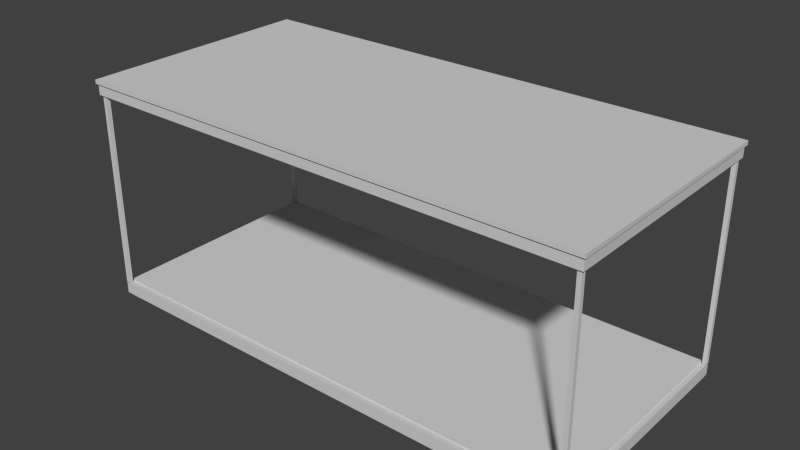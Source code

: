 # Source: ba_casco.blend  (saved by Blender 2.73.0; exported with 4.5.12 LTS)
import bpy
from mathutils import Matrix  # noqa: F401  (used for matrix-valued properties, if any)

bpy.ops.wm.read_factory_settings(use_empty=True)
scene = bpy.context.scene
scene.name = 'Scene'

# ---- collections
col_collection_1 = bpy.data.collections.new('Collection 1'); scene.collection.children.link(col_collection_1)

# ---- materials (node trees are filled in below, after node groups)
mat_material_013 = bpy.data.materials.new('Material.013')
mat_material_013.alpha_threshold = 0.0
mat_material_013.use_transparent_shadow = False
mat_material_013.diffuse_color = (0.65, 0.65, 0.65, 1.0)
mat_material_013.roughness = 0.5
mat_material_013.specular_intensity = 0.0

# ---- material node trees

# ---- world
world_world = bpy.data.worlds.new('World'); scene.world = world_world
world_world.color = (0.05088, 0.05088, 0.05088)
world_world.use_sun_shadow = False
world_world.sun_shadow_jitter_overblur = 0.0
world_world.cycles.sampling_method = 'MANUAL'
world_world.cycles.sample_map_resolution = 256

# ---- meshes
me_wallsystem_casco_barley_000 = bpy.data.meshes.new('wallsystem_casco_barley.000')
me_wallsystem_casco_barley_000.from_pydata([(3.805, 3.3, 1.805), (3.805, 3.26, 1.805), (3.805, 3.26, -1.805), (3.805, 3.3, -1.805), (3.805, 3.26, 1.805), (-3.805, 3.26, 1.805), (-3.805, 3.26, -1.805), (3.805, 3.26, -1.805), (-3.805, 3.26, 1.805), (-3.805, 3.3, 1.805), (-3.805, 3.3, -1.805), (-3.805, 3.26, -1.805), (-3.805, 3.3, 1.805), (3.805, 3.3, 1.805), (3.805, 3.3, -1.805), (-3.805, 3.3, -1.805), (3.805, 3.3, 1.805), (-3.805, 3.3, 1.805), (-3.805, 3.26, 1.805), (3.805, 3.26, 1.805), (3.805, 3.3, -1.805), (-3.805, 3.26, -1.805), (-3.805, 3.3, -1.805), (3.805, 3.26, -1.805), (3.75, 3.236, -1.734), (3.75, 3.242, -1.69), (3.75, 3.238, -1.69), (3.75, 3.242, -1.75), (3.75, 3.235, -1.738), (3.75, 3.088, -1.734), (3.75, 3.086, -1.69), (3.75, 3.082, -1.69), (3.75, 3.082, -1.75), (3.75, 3.091, -1.741), (3.75, 3.089, -1.738), (3.75, 3.233, -1.741), (3.75, 3.23, -1.743), (3.75, 3.227, -1.743), (3.75, 3.162, -1.75), (3.75, 3.097, -1.743), (3.75, 3.094, -1.743), (-3.75, 3.088, -1.734), (-3.75, 3.082, -1.69), (-3.75, 3.086, -1.69), (-3.75, 3.082, -1.75), (-3.75, 3.089, -1.738), (-3.75, 3.236, -1.734), (-3.75, 3.238, -1.69), (-3.75, 3.242, -1.69), (-3.75, 3.242, -1.75), (-3.75, 3.233, -1.741), (-3.75, 3.235, -1.738), (-3.75, 3.091, -1.741), (-3.75, 3.094, -1.743), (-3.75, 3.164, -1.743), (-3.75, 3.097, -1.743), (-3.75, 3.23, -1.743), (-3.75, 3.227, -1.743), (-1.665e-11, 3.097, -1.743), (-3.75, 3.097, -1.743), (-3.75, 3.094, -1.743), (-3.75, 3.091, -1.741), (3.75, 3.091, -1.741), (3.75, 3.094, -1.743), (3.75, 3.097, -1.743), (-1.665e-11, 3.088, -1.734), (-3.75, 3.089, -1.738), (-3.75, 3.088, -1.734), (3.75, 3.089, -1.738), (3.75, 3.088, -1.734), (-1.665e-11, 3.088, -1.734), (-3.75, 3.088, -1.734), (-3.75, 3.086, -1.69), (-1.665e-11, 3.086, -1.69), (3.75, 3.088, -1.734), (3.75, 3.086, -1.69), (-1.665e-11, 3.086, -1.69), (-3.75, 3.086, -1.69), (-3.75, 3.082, -1.69), (-1.665e-11, 3.082, -1.69), (3.75, 3.086, -1.69), (3.75, 3.082, -1.69), (-1.665e-11, 3.082, -1.69), (-3.75, 3.082, -1.69), (-3.75, 3.082, -1.75), (-1.665e-11, 3.082, -1.75), (3.75, 3.082, -1.69), (3.75, 3.082, -1.75), (-1.665e-11, 3.082, -1.75), (-3.75, 3.082, -1.75), (-3.75, 3.242, -1.75), (-1.661e-11, 3.242, -1.75), (3.75, 3.162, -1.75), (3.75, 3.082, -1.75), (3.75, 3.242, -1.75), (-1.661e-11, 3.242, -1.75), (-3.75, 3.242, -1.75), (-3.75, 3.242, -1.69), (-1.661e-11, 3.242, -1.69), (3.75, 3.242, -1.75), (3.75, 3.242, -1.69), (-1.661e-11, 3.242, -1.69), (-3.75, 3.242, -1.69), (-3.75, 3.238, -1.69), (-1.661e-11, 3.238, -1.69), (3.75, 3.242, -1.69), (3.75, 3.238, -1.69), (-1.661e-11, 3.238, -1.69), (-3.75, 3.238, -1.69), (-3.75, 3.236, -1.734), (-1.662e-11, 3.236, -1.734), (3.75, 3.238, -1.69), (3.75, 3.236, -1.734), (-1.662e-11, 3.236, -1.734), (-3.75, 3.236, -1.734), (-3.75, 3.235, -1.738), (3.75, 3.235, -1.738), (-3.75, 3.233, -1.741), (3.75, 3.236, -1.734), (3.75, 3.233, -1.741), (-1.662e-11, 3.227, -1.743), (-3.75, 3.23, -1.743), (-3.75, 3.227, -1.743), (3.75, 3.23, -1.743), (3.75, 3.227, -1.743), (3.75, 3.162, -1.75), (3.75, 3.209, -1.743), (3.75, 3.162, -1.743), (3.75, 3.162, -1.75), (3.75, 3.227, -1.743), (3.75, 3.209, -1.743), (3.75, 3.162, -1.75), (3.75, 3.115, -1.743), (3.75, 3.097, -1.743), (3.75, 3.162, -1.75), (3.75, 3.162, -1.743), (3.75, 3.115, -1.743), (-3.75, 3.082, -1.75), (-3.75, 3.097, -1.743), (-3.75, 3.115, -1.743), (-3.75, 3.082, -1.75), (-3.75, 3.115, -1.743), (-3.75, 3.164, -1.743), (-3.75, 3.242, -1.75), (-3.75, 3.164, -1.743), (-3.75, 3.209, -1.743), (-3.75, 3.242, -1.75), (-3.75, 3.209, -1.743), (-3.75, 3.227, -1.743), (-1.665e-11, 3.097, -1.743), (-1.661e-11, 3.209, -1.743), (-3.75, 3.164, -1.743), (-1.665e-11, 3.097, -1.743), (-3.75, 3.115, -1.743), (-3.75, 3.097, -1.743), (-1.665e-11, 3.097, -1.743), (-3.75, 3.164, -1.743), (-3.75, 3.115, -1.743), (-1.661e-11, 3.209, -1.743), (-3.75, 3.209, -1.743), (-3.75, 3.164, -1.743), (-1.665e-11, 3.097, -1.743), (3.75, 3.162, -1.743), (-1.661e-11, 3.209, -1.743), (-1.665e-11, 3.097, -1.743), (3.75, 3.097, -1.743), (3.75, 3.115, -1.743), (-1.665e-11, 3.097, -1.743), (3.75, 3.115, -1.743), (3.75, 3.162, -1.743), (-1.661e-11, 3.209, -1.743), (3.75, 3.162, -1.743), (3.75, 3.209, -1.743), (-1.665e-11, 3.115, -1.743), (-1.662e-11, 3.227, -1.743), (-3.75, 3.164, -1.743), (-1.665e-11, 3.115, -1.743), (-3.75, 3.164, -1.743), (-3.75, 3.115, -1.743), (-1.662e-11, 3.227, -1.743), (-3.75, 3.209, -1.743), (-3.75, 3.164, -1.743), (-1.662e-11, 3.227, -1.743), (-3.75, 3.227, -1.743), (-3.75, 3.209, -1.743), (-1.665e-11, 3.115, -1.743), (3.75, 3.162, -1.743), (-1.662e-11, 3.227, -1.743), (-1.665e-11, 3.115, -1.743), (3.75, 3.115, -1.743), (3.75, 3.162, -1.743), (-1.662e-11, 3.227, -1.743), (3.75, 3.162, -1.743), (3.75, 3.209, -1.743), (-1.662e-11, 3.227, -1.743), (3.75, 3.209, -1.743), (3.75, 3.227, -1.743), (-1.665e-11, 3.115, -1.743), (-3.75, 3.164, -1.743), (-1.661e-11, 3.209, -1.743), (-1.665e-11, 3.115, -1.743), (-3.75, 3.115, -1.743), (-3.75, 3.164, -1.743), (-1.661e-11, 3.209, -1.743), (-3.75, 3.164, -1.743), (-3.75, 3.209, -1.743), (-1.665e-11, 3.115, -1.743), (-1.661e-11, 3.209, -1.743), (3.75, 3.162, -1.743), (-1.665e-11, 3.115, -1.743), (3.75, 3.162, -1.743), (3.75, 3.115, -1.743), (-1.661e-11, 3.209, -1.743), (3.75, 3.209, -1.743), (3.75, 3.162, -1.743), (3.75, 3.236, 1.734), (3.75, 3.242, 1.69), (3.75, 3.238, 1.69), (3.75, 3.242, 1.75), (3.75, 3.235, 1.738), (3.75, 3.088, 1.734), (3.75, 3.086, 1.69), (3.75, 3.082, 1.69), (3.75, 3.082, 1.75), (3.75, 3.091, 1.741), (3.75, 3.089, 1.738), (3.75, 3.233, 1.741), (3.75, 3.23, 1.743), (3.75, 3.227, 1.743), (3.75, 3.162, 1.75), (3.75, 3.097, 1.743), (3.75, 3.094, 1.743), (-3.75, 3.088, 1.734), (-3.75, 3.082, 1.69), (-3.75, 3.086, 1.69), (-3.75, 3.082, 1.75), (-3.75, 3.089, 1.738), (-3.75, 3.236, 1.734), (-3.75, 3.238, 1.69), (-3.75, 3.242, 1.69), (-3.75, 3.242, 1.75), (-3.75, 3.233, 1.741), (-3.75, 3.235, 1.738), (-3.75, 3.091, 1.741), (-3.75, 3.094, 1.743), (-3.75, 3.164, 1.743), (-3.75, 3.097, 1.743), (-3.75, 3.23, 1.743), (-3.75, 3.227, 1.743), (-1.665e-11, 3.097, 1.743), (-3.75, 3.097, 1.743), (-3.75, 3.094, 1.743), (-3.75, 3.091, 1.741), (3.75, 3.091, 1.741), (3.75, 3.094, 1.743), (3.75, 3.097, 1.743), (-1.665e-11, 3.088, 1.734), (-3.75, 3.089, 1.738), (-3.75, 3.088, 1.734), (3.75, 3.089, 1.738), (3.75, 3.088, 1.734), (-1.665e-11, 3.088, 1.734), (-3.75, 3.088, 1.734), (-3.75, 3.086, 1.69), (-1.665e-11, 3.086, 1.69), (3.75, 3.088, 1.734), (3.75, 3.086, 1.69), (-1.665e-11, 3.086, 1.69), (-3.75, 3.086, 1.69), (-3.75, 3.082, 1.69), (-1.665e-11, 3.082, 1.69), (3.75, 3.086, 1.69), (3.75, 3.082, 1.69), (-1.665e-11, 3.082, 1.69), (-3.75, 3.082, 1.69), (-3.75, 3.082, 1.75), (-1.665e-11, 3.082, 1.75), (3.75, 3.082, 1.69), (3.75, 3.082, 1.75), (-1.665e-11, 3.082, 1.75), (-3.75, 3.082, 1.75), (-3.75, 3.242, 1.75), (-1.661e-11, 3.242, 1.75), (3.75, 3.162, 1.75), (3.75, 3.082, 1.75), (3.75, 3.242, 1.75), (-1.661e-11, 3.242, 1.75), (-3.75, 3.242, 1.75), (-3.75, 3.242, 1.69), (-1.661e-11, 3.242, 1.69), (3.75, 3.242, 1.75), (3.75, 3.242, 1.69), (-1.661e-11, 3.242, 1.69), (-3.75, 3.242, 1.69), (-3.75, 3.238, 1.69), (-1.661e-11, 3.238, 1.69), (3.75, 3.242, 1.69), (3.75, 3.238, 1.69), (-1.661e-11, 3.238, 1.69), (-3.75, 3.238, 1.69), (-3.75, 3.236, 1.734), (-1.662e-11, 3.236, 1.734), (3.75, 3.238, 1.69), (3.75, 3.236, 1.734), (-1.662e-11, 3.236, 1.734), (-3.75, 3.236, 1.734), (-3.75, 3.235, 1.738), (3.75, 3.235, 1.738), (-3.75, 3.233, 1.741), (3.75, 3.233, 1.741), (3.75, 3.236, 1.734), (-1.662e-11, 3.227, 1.743), (-3.75, 3.23, 1.743), (-3.75, 3.227, 1.743), (3.75, 3.23, 1.743), (3.75, 3.227, 1.743), (3.75, 3.162, 1.75), (3.75, 3.209, 1.743), (3.75, 3.162, 1.743), (3.75, 3.162, 1.75), (3.75, 3.227, 1.743), (3.75, 3.209, 1.743), (3.75, 3.162, 1.75), (3.75, 3.115, 1.743), (3.75, 3.097, 1.743), (3.75, 3.162, 1.75), (3.75, 3.162, 1.743), (3.75, 3.115, 1.743), (-3.75, 3.082, 1.75), (-3.75, 3.097, 1.743), (-3.75, 3.115, 1.743), (-3.75, 3.082, 1.75), (-3.75, 3.115, 1.743), (-3.75, 3.164, 1.743), (-3.75, 3.242, 1.75), (-3.75, 3.164, 1.743), (-3.75, 3.209, 1.743), (-3.75, 3.242, 1.75), (-3.75, 3.209, 1.743), (-3.75, 3.227, 1.743), (-1.665e-11, 3.097, 1.743), (-1.661e-11, 3.209, 1.743), (-3.75, 3.164, 1.743), (-1.665e-11, 3.097, 1.743), (-3.75, 3.115, 1.743), (-3.75, 3.097, 1.743), (-1.665e-11, 3.097, 1.743), (-3.75, 3.164, 1.743), (-3.75, 3.115, 1.743), (-1.661e-11, 3.209, 1.743), (-3.75, 3.209, 1.743), (-3.75, 3.164, 1.743), (-1.665e-11, 3.097, 1.743), (3.75, 3.162, 1.743), (-1.661e-11, 3.209, 1.743), (-1.665e-11, 3.097, 1.743), (3.75, 3.097, 1.743), (3.75, 3.115, 1.743), (-1.665e-11, 3.097, 1.743), (3.75, 3.115, 1.743), (3.75, 3.162, 1.743), (-1.661e-11, 3.209, 1.743), (3.75, 3.162, 1.743), (3.75, 3.209, 1.743), (-1.665e-11, 3.115, 1.743), (-1.662e-11, 3.227, 1.743), (-3.75, 3.164, 1.743), (-1.665e-11, 3.115, 1.743), (-3.75, 3.164, 1.743), (-3.75, 3.115, 1.743), (-1.662e-11, 3.227, 1.743), (-3.75, 3.209, 1.743), (-3.75, 3.164, 1.743), (-1.662e-11, 3.227, 1.743), (-3.75, 3.227, 1.743), (-3.75, 3.209, 1.743), (-1.665e-11, 3.115, 1.743), (3.75, 3.162, 1.743), (-1.662e-11, 3.227, 1.743), (-1.665e-11, 3.115, 1.743), (3.75, 3.115, 1.743), (3.75, 3.162, 1.743), (-1.662e-11, 3.227, 1.743), (3.75, 3.162, 1.743), (3.75, 3.209, 1.743), (-1.662e-11, 3.227, 1.743), (3.75, 3.209, 1.743), (3.75, 3.227, 1.743), (-1.665e-11, 3.115, 1.743), (-3.75, 3.164, 1.743), (-1.661e-11, 3.209, 1.743), (-1.665e-11, 3.115, 1.743), (-3.75, 3.115, 1.743), (-3.75, 3.164, 1.743), (-1.661e-11, 3.209, 1.743), (-3.75, 3.164, 1.743), (-3.75, 3.209, 1.743), (-1.665e-11, 3.115, 1.743), (-1.661e-11, 3.209, 1.743), (3.75, 3.162, 1.743), (-1.665e-11, 3.115, 1.743), (3.75, 3.162, 1.743), (3.75, 3.115, 1.743), (-1.661e-11, 3.209, 1.743), (3.75, 3.209, 1.743), (3.75, 3.162, 1.743), (-3.743, 3.115, 1.75), (-3.743, 3.209, 1.75), (-3.743, 3.209, -1.75), (-3.743, 3.115, -1.75), (-3.743, 3.209, 1.75), (-3.743, 3.097, 1.75), (-3.743, 3.097, -1.75), (-3.743, 3.209, -1.75), (-3.734, 3.088, 1.75), (-3.734, 3.088, -1.75), (-3.69, 3.086, 1.75), (-3.69, 3.086, -1.75), (-3.69, 3.086, 1.75), (-3.69, 3.082, 1.75), (-3.69, 3.082, -1.75), (-3.69, 3.086, -1.75), (-3.69, 3.082, 1.75), (-3.75, 3.082, 1.75), (-3.75, 3.082, -1.75), (-3.69, 3.082, -1.75), (-3.75, 3.082, 1.75), (-3.75, 3.242, 1.75), (-3.75, 3.242, -1.75), (-3.75, 3.082, -1.75), (-3.75, 3.242, 1.75), (-3.69, 3.242, 1.75), (-3.69, 3.242, -1.75), (-3.75, 3.242, -1.75), (-3.69, 3.242, 1.75), (-3.69, 3.238, 1.75), (-3.69, 3.238, -1.75), (-3.69, 3.242, -1.75), (-3.69, 3.238, 1.75), (-3.734, 3.236, 1.75), (-3.734, 3.236, -1.75), (-3.69, 3.238, -1.75), (-3.743, 3.227, 1.75), (-3.743, 3.227, -1.75), (-3.743, 3.115, 1.75), (-3.743, 3.115, -1.75), (-3.69, 3.086, 1.75), (-3.734, 3.088, 1.75), (-3.69, 3.082, 1.75), (-3.75, 3.082, 1.75), (-3.69, 3.242, 1.75), (-3.734, 3.236, 1.75), (-3.69, 3.238, 1.75), (-3.75, 3.242, 1.75), (-3.743, 3.162, 1.75), (-3.743, 3.097, 1.75), (-3.743, 3.115, 1.75), (-3.743, 3.209, 1.75), (-3.743, 3.227, 1.75), (-3.69, 3.086, -1.75), (-3.69, 3.082, -1.75), (-3.734, 3.088, -1.75), (-3.75, 3.082, -1.75), (-3.69, 3.242, -1.75), (-3.69, 3.238, -1.75), (-3.734, 3.236, -1.75), (-3.75, 3.242, -1.75), (-3.743, 3.162, -1.75), (-3.743, 3.097, -1.75), (-3.743, 3.115, -1.75), (-3.743, 3.209, -1.75), (-3.743, 3.227, -1.75), (3.743, 3.115, 1.75), (3.743, 3.227, 1.75), (3.743, 3.227, -1.75), (3.743, 3.115, -1.75), (3.734, 3.236, 1.75), (3.734, 3.236, -1.75), (3.69, 3.238, 1.75), (3.69, 3.238, -1.75), (3.69, 3.238, 1.75), (3.69, 3.242, 1.75), (3.69, 3.242, -1.75), (3.69, 3.238, -1.75), (3.69, 3.242, 1.75), (3.75, 3.242, 1.75), (3.75, 3.242, -1.75), (3.69, 3.242, -1.75), (3.75, 3.242, 1.75), (3.75, 3.082, 1.75), (3.75, 3.082, -1.75), (3.75, 3.242, -1.75), (3.75, 3.082, 1.75), (3.69, 3.082, 1.75), (3.69, 3.082, -1.75), (3.75, 3.082, -1.75), (3.69, 3.082, 1.75), (3.69, 3.086, 1.75), (3.69, 3.086, -1.75), (3.69, 3.082, -1.75), (3.69, 3.086, 1.75), (3.734, 3.088, 1.75), (3.734, 3.088, -1.75), (3.69, 3.086, -1.75), (3.743, 3.097, 1.75), (3.743, 3.097, -1.75), (3.743, 3.209, 1.75), (3.743, 3.209, -1.75), (3.743, 3.209, 1.75), (3.743, 3.115, 1.75), (3.743, 3.115, -1.75), (3.743, 3.209, -1.75), (3.734, 3.088, 1.75), (3.75, 3.082, 1.75), (3.743, 3.097, 1.75), (3.75, 3.242, 1.75), (3.743, 3.162, 1.75), (3.734, 3.236, 1.75), (3.743, 3.227, 1.75), (3.69, 3.086, 1.75), (3.69, 3.082, 1.75), (3.743, 3.209, 1.75), (3.743, 3.115, 1.75), (3.69, 3.242, 1.75), (3.69, 3.238, 1.75), (3.734, 3.088, -1.75), (3.743, 3.097, -1.75), (3.75, 3.082, -1.75), (3.743, 3.162, -1.75), (3.75, 3.242, -1.75), (3.734, 3.236, -1.75), (3.743, 3.227, -1.75), (3.69, 3.086, -1.75), (3.69, 3.082, -1.75), (3.743, 3.115, -1.75), (3.743, 3.209, -1.75), (3.69, 3.242, -1.75), (3.69, 3.238, -1.75), (3.75, 3.242, 1.78), (3.78, 3.242, 1.78), (3.78, 3.242, -1.78), (3.75, 3.242, -1.78), (3.78, 3.242, 1.78), (3.78, 3.082, 1.78), (3.78, 3.082, -1.78), (3.78, 3.242, -1.78), (3.78, 3.082, 1.78), (3.75, 3.082, 1.78), (3.75, 3.082, -1.78), (3.78, 3.082, -1.78), (3.75, 3.082, 1.78), (3.75, 3.242, 1.78), (3.75, 3.242, -1.78), (3.75, 3.082, -1.78), (3.78, 3.082, 1.78), (3.75, 3.242, 1.78), (3.75, 3.082, 1.78), (3.78, 3.242, 1.78), (3.78, 3.082, -1.78), (3.75, 3.082, -1.78), (3.75, 3.242, -1.78), (3.78, 3.242, -1.78), (-3.78, 3.242, 1.78), (-3.75, 3.242, 1.78), (-3.75, 3.242, -1.78), (-3.78, 3.242, -1.78), (-3.75, 3.242, 1.78), (-3.75, 3.082, 1.78), (-3.75, 3.082, -1.78), (-3.75, 3.242, -1.78), (-3.75, 3.082, 1.78), (-3.78, 3.082, 1.78), (-3.78, 3.082, -1.78), (-3.75, 3.082, -1.78), (-3.78, 3.082, 1.78), (-3.78, 3.242, 1.78), (-3.78, 3.242, -1.78), (-3.78, 3.082, -1.78), (-3.75, 3.082, 1.78), (-3.78, 3.242, 1.78), (-3.78, 3.082, 1.78), (-3.75, 3.242, 1.78), (-3.75, 3.082, -1.78), (-3.78, 3.082, -1.78), (-3.78, 3.242, -1.78), (-3.75, 3.242, -1.78), (-3.75, 3.242, -1.75), (-3.75, 3.082, -1.75), (3.75, 3.082, -1.75), (3.75, 3.242, -1.75), (-3.75, 3.082, -1.75), (-3.75, 3.082, -1.78), (3.75, 3.082, -1.78), (3.75, 3.082, -1.75), (-3.75, 3.082, -1.78), (-3.75, 3.242, -1.78), (3.75, 3.242, -1.78), (3.75, 3.082, -1.78), (-3.75, 3.242, -1.78), (-3.75, 3.242, -1.75), (3.75, 3.242, -1.75), (3.75, 3.242, -1.78), (-3.75, 3.242, -1.75), (-3.75, 3.242, -1.78), (-3.75, 3.082, -1.78), (-3.75, 3.082, -1.75), (3.75, 3.242, -1.75), (3.75, 3.082, -1.78), (3.75, 3.242, -1.78), (3.75, 3.082, -1.75), (3.805, 3.26, 1.805), (3.805, 3.26, -1.805), (-3.805, 3.26, -1.805), (-3.805, 3.26, 1.805), (3.805, 3.26, -1.805), (3.805, 3.242, -1.805), (-3.805, 3.242, -1.805), (-3.805, 3.26, -1.805), (3.805, 3.242, -1.805), (3.805, 3.242, 1.805), (-3.805, 3.242, 1.805), (-3.805, 3.242, -1.805), (3.805, 3.242, 1.805), (3.805, 3.26, 1.805), (-3.805, 3.26, 1.805), (-3.805, 3.242, 1.805), (3.805, 3.242, 1.805), (3.805, 3.242, -1.805), (3.805, 3.26, -1.805), (3.805, 3.26, 1.805), (-3.805, 3.242, 1.805), (-3.805, 3.26, -1.805), (-3.805, 3.242, -1.805), (-3.805, 3.26, 1.805), (-3.75, 3.242, 1.78), (-3.75, 3.082, 1.78), (3.75, 3.082, 1.78), (3.75, 3.242, 1.78), (-3.75, 3.082, 1.78), (-3.75, 3.082, 1.75), (3.75, 3.082, 1.75), (3.75, 3.082, 1.78), (-3.75, 3.082, 1.75), (-3.75, 3.242, 1.75), (3.75, 3.242, 1.75), (3.75, 3.082, 1.75), (-3.75, 3.242, 1.75), (-3.75, 3.242, 1.78), (3.75, 3.242, 1.78), (3.75, 3.242, 1.75), (-3.75, 3.242, 1.78), (-3.75, 3.242, 1.75), (-3.75, 3.082, 1.75), (-3.75, 3.082, 1.78), (3.75, 3.242, 1.78), (3.75, 3.082, 1.75), (3.75, 3.242, 1.75), (3.75, 3.082, 1.78)], [], [(0, 1, 2, 3), (4, 5, 6, 7), (8, 9, 10, 11), (12, 13, 14, 15), (16, 17, 18), (18, 19, 16), (20, 21, 22), (21, 20, 23), (24, 25, 26), (27, 24, 28), (24, 27, 25), (29, 30, 31), (32, 33, 34), (32, 34, 29), (32, 29, 31), (27, 35, 36), (37, 38, 27), (36, 37, 27), (27, 28, 35), (32, 38, 39), (40, 32, 39), (33, 32, 40), (41, 42, 43), (44, 41, 45), (41, 44, 42), (46, 47, 48), (49, 50, 51), (49, 51, 46), (49, 46, 48), (44, 52, 53), (44, 54, 49), (53, 55, 44), (44, 45, 52), (56, 49, 57), (50, 49, 56), (58, 59, 60), (60, 61, 62, 63), (64, 58, 63), (60, 63, 58), (65, 66, 67), (68, 66, 65), (68, 62, 61, 66), (65, 69, 68), (70, 71, 72, 73), (74, 70, 73, 75), (76, 77, 78, 79), (80, 76, 79, 81), (82, 83, 84, 85), (86, 82, 85, 87), (88, 89, 90, 91), (92, 93, 88), (88, 91, 92), (91, 94, 92), (95, 96, 97, 98), (99, 95, 98, 100), (101, 102, 103, 104), (105, 101, 104, 106), (107, 108, 109, 110), (111, 107, 110, 112), (113, 114, 115), (116, 115, 117), (118, 113, 116), (115, 116, 113), (116, 117, 119), (120, 121, 122), (123, 121, 120), (121, 123, 119), (120, 124, 123), (117, 121, 119), (125, 126, 127), (128, 129, 130), (131, 132, 133), (134, 135, 136), (137, 138, 139), (140, 141, 142), (143, 144, 145), (146, 147, 148), (149, 150, 151), (152, 153, 154), (155, 156, 157), (158, 159, 160), (161, 162, 163), (164, 165, 166), (167, 168, 169), (170, 171, 172), (173, 174, 175), (176, 177, 178), (179, 180, 181), (182, 183, 184), (185, 186, 187), (188, 189, 190), (191, 192, 193), (194, 195, 196), (197, 198, 199), (200, 201, 202), (203, 204, 205), (206, 207, 208), (209, 210, 211), (212, 213, 214), (215, 216, 217), (218, 215, 219), (215, 218, 216), (220, 221, 222), (223, 224, 225), (223, 225, 220), (223, 220, 222), (218, 226, 227), (228, 229, 218), (227, 228, 218), (218, 219, 226), (223, 229, 230), (231, 223, 230), (224, 223, 231), (232, 233, 234), (235, 232, 236), (232, 235, 233), (237, 238, 239), (240, 241, 242), (240, 242, 237), (240, 237, 239), (235, 243, 244), (235, 245, 240), (244, 246, 235), (235, 236, 243), (247, 240, 248), (241, 240, 247), (249, 250, 251), (251, 252, 253, 254), (255, 249, 254), (251, 254, 249), (256, 257, 258), (259, 257, 256), (253, 257, 259), (260, 259, 256), (252, 257, 253), (261, 262, 263, 264), (265, 261, 264, 266), (267, 268, 269, 270), (271, 267, 270, 272), (273, 274, 275, 276), (277, 273, 276, 278), (279, 280, 281, 282), (283, 284, 279), (279, 282, 283), (282, 285, 283), (286, 287, 288, 289), (290, 286, 289, 291), (292, 293, 294, 295), (296, 292, 295, 297), (298, 299, 300, 301), (302, 298, 301, 303), (304, 305, 306), (307, 306, 308, 309), (310, 304, 307), (306, 307, 304), (311, 312, 313), (314, 312, 311), (309, 308, 312, 314), (315, 314, 311), (316, 317, 318), (319, 320, 321), (322, 323, 324), (325, 326, 327), (328, 329, 330), (331, 332, 333), (334, 335, 336), (337, 338, 339), (340, 341, 342), (343, 344, 345), (346, 347, 348), (349, 350, 351), (352, 353, 354), (355, 356, 357), (358, 359, 360), (361, 362, 363), (364, 365, 366), (367, 368, 369), (370, 371, 372), (373, 374, 375), (376, 377, 378), (379, 380, 381), (382, 383, 384), (385, 386, 387), (388, 389, 390), (391, 392, 393), (394, 395, 396), (397, 398, 399), (400, 401, 402), (403, 404, 405), (406, 407, 408, 409), (410, 411, 412, 413), (411, 414, 415, 412), (414, 416, 417, 415), (418, 419, 420, 421), (422, 423, 424, 425), (426, 427, 428, 429), (430, 431, 432, 433), (434, 435, 436, 437), (438, 439, 440, 441), (439, 442, 443, 440), (442, 444, 445, 443), (446, 447, 448), (449, 448, 447), (450, 451, 452), (453, 451, 450), (454, 449, 455), (454, 453, 449), (447, 455, 449), (456, 457, 454), (458, 453, 454), (451, 453, 458), (459, 460, 461), (462, 461, 460), (463, 464, 465), (466, 463, 465), (467, 468, 462), (467, 462, 466), (461, 462, 468), (469, 467, 470), (471, 467, 466), (465, 471, 466), (472, 473, 474, 475), (473, 476, 477, 474), (476, 478, 479, 477), (480, 481, 482, 483), (484, 485, 486, 487), (488, 489, 490, 491), (492, 493, 494, 495), (496, 497, 498, 499), (500, 501, 502, 503), (501, 504, 505, 502), (504, 506, 507, 505), (508, 509, 510, 511), (512, 513, 514), (513, 515, 516), (513, 516, 514), (517, 518, 515), (516, 515, 518), (519, 520, 512), (513, 512, 520), (516, 521, 522), (523, 524, 517), (515, 523, 517), (525, 526, 527), (527, 528, 529), (527, 526, 528), (530, 529, 531), (528, 531, 529), (532, 525, 533), (527, 533, 525), (528, 534, 535), (536, 530, 537), (529, 530, 536), (538, 539, 540, 541), (542, 543, 544, 545), (546, 547, 548, 549), (550, 551, 552, 553), (554, 555, 556), (555, 554, 557), (558, 559, 560), (560, 561, 558), (562, 563, 564, 565), (566, 567, 568, 569), (570, 571, 572, 573), (574, 575, 576, 577), (578, 579, 580), (579, 578, 581), (582, 583, 584), (584, 585, 582), (586, 587, 588, 589), (590, 591, 592, 593), (594, 595, 596, 597), (598, 599, 600, 601), (602, 603, 604), (604, 605, 602), (606, 607, 608), (607, 606, 609), (610, 611, 612, 613), (614, 615, 616, 617), (618, 619, 620, 621), (622, 623, 624, 625), (626, 627, 628), (628, 629, 626), (630, 631, 632), (631, 630, 633), (634, 635, 636, 637), (638, 639, 640, 641), (642, 643, 644, 645), (646, 647, 648, 649), (650, 651, 652), (652, 653, 650), (654, 655, 656), (655, 654, 657)])
_uv = me_wallsystem_casco_barley_000.uv_layers.new(name='UVMap')
_uv.uv.foreach_set('vector', [0.0, 0.0, 0.003911, 0.0, 0.003911, 0.9892, 0.0, 0.9892, 0.003911, 0.0, 0.5, 0.0, 0.5, 0.9892, 0.003911, 0.9892, 0.5, 0.0, 0.5039, 0.0, 0.5039, 0.9892, 0.5, 0.9892, 0.5039, 0.0, 1.0, 0.0, 1.0, 0.9892, 0.5039, 0.9892, 0.4974, 1.0, 0.0, 1.0, 0.0, 0.9892, 0.0, 0.9892, 0.4974, 0.9892, 0.4974, 1.0, 1.0, 0.9892, 0.5026, 1.0, 0.5026, 0.9892, 0.5026, 1.0, 1.0, 0.9892, 1.0, 1.0, 0.01891, 0.01263, 0.01964, 0.007894, 0.01915, 0.007894, 0.01964, 0.01429, 0.01891, 0.01263, 0.01882, 0.01297, 0.01891, 0.01263, 0.01964, 0.01429, 0.01964, 0.007894, 0.000924, 0.01263, 0.0006805, 0.007894, 0.0001944, 0.007894, 0.0001944, 0.01429, 0.001268, 0.01329, 0.001016, 0.01297, 0.0001944, 0.01429, 0.001016, 0.01297, 0.000924, 0.01263, 0.0001944, 0.01429, 0.000924, 0.01263, 0.0001944, 0.007894, 0.01964, 0.01429, 0.01856, 0.01329, 0.01819, 0.0135, 0.01779, 0.01356, 0.009916, 0.01429, 0.01964, 0.01429, 0.01819, 0.0135, 0.01779, 0.01356, 0.01964, 0.01429, 0.01964, 0.01429, 0.01882, 0.01297, 0.01856, 0.01329, 0.0001944, 0.01429, 0.009916, 0.01429, 0.002041, 0.01356, 0.00164, 0.0135, 0.0001944, 0.01429, 0.002041, 0.01356, 0.001268, 0.01329, 0.0001944, 0.01429, 0.00164, 0.0135, 0.01909, 0.004711, 0.01983, 0.0, 0.01934, 0.0, 0.01983, 0.006365, 0.01909, 0.004711, 0.01899, 0.005058, 0.01909, 0.004711, 0.01983, 0.006365, 0.01983, 0.0, 0.0007441, 0.004711, 0.0004958, 0.0, 0.0, 0.0, 0.0, 0.006365, 0.001095, 0.005373, 0.0008385, 0.005058, 0.0, 0.006365, 0.0008385, 0.005058, 0.0007441, 0.004711, 0.0, 0.006365, 0.0007441, 0.004711, 0.0, 0.0, 0.01983, 0.006365, 0.01874, 0.005373, 0.01836, 0.005578, 0.01983, 0.006365, 0.009659, 0.005643, 0.0, 0.006365, 0.01836, 0.005578, 0.01795, 0.005643, 0.01983, 0.006365, 0.01983, 0.006365, 0.01899, 0.005058, 0.01874, 0.005373, 0.001474, 0.005578, 0.0, 0.006365, 0.001883, 0.005643, 0.001095, 0.005373, 0.0, 0.006365, 0.001474, 0.005578, 0.5099, 0.6994, 0.9985, 0.6994, 0.9985, 0.6999, 0.9985, 0.6999, 0.9985, 0.7003, 0.0213, 0.7003, 0.0213, 0.6999, 0.0213, 0.6994, 0.5099, 0.6994, 0.0213, 0.6999, 0.9985, 0.6999, 0.0213, 0.6999, 0.5099, 0.6994, 0.5099, 0.7012, 0.9985, 0.7008, 0.9985, 0.7012, 0.0213, 0.7008, 0.9985, 0.7008, 0.5099, 0.7012, 0.0213, 0.7008, 0.0213, 0.7003, 0.9985, 0.7003, 0.9985, 0.7008, 0.5099, 0.7012, 0.0213, 0.7012, 0.0213, 0.7008, 0.006034, 0.5044, 0.006034, 0.01582, 0.01184, 0.01582, 0.01184, 0.5044, 0.006034, 0.9931, 0.006034, 0.5044, 0.01184, 0.5044, 0.01184, 0.9931, 0.01207, 0.5044, 0.01207, 0.01582, 0.01259, 0.01582, 0.01259, 0.5044, 0.01207, 0.9931, 0.01207, 0.5044, 0.01259, 0.5044, 0.01259, 0.9931, 0.5099, 0.724, 0.9985, 0.724, 0.9985, 0.7318, 0.5099, 0.7318, 0.0213, 0.724, 0.5099, 0.724, 0.5099, 0.7318, 0.0213, 0.7318, 0.5099, 0.3931, 0.9985, 0.3931, 0.9985, 0.414, 0.5099, 0.414, 0.0213, 0.4036, 0.0213, 0.3931, 0.5099, 0.3931, 0.5099, 0.3931, 0.5099, 0.414, 0.0213, 0.4036, 0.5099, 0.414, 0.0213, 0.414, 0.0213, 0.4036, 0.01315, 0.5044, 0.01315, 0.01582, 0.01983, 0.01582, 0.01983, 0.5044, 0.01315, 0.9931, 0.01315, 0.5044, 0.01983, 0.5044, 0.01983, 0.9931, 0.01261, 0.5044, 0.01261, 0.01582, 0.01313, 0.01582, 0.01313, 0.5044, 0.01261, 0.9931, 0.01261, 0.5044, 0.01313, 0.5044, 0.01313, 0.9931, 0.0, 0.5044, 0.0, 0.01582, 0.005802, 0.01582, 0.005802, 0.5044, 0.0, 0.9931, 0.0, 0.5044, 0.005802, 0.5044, 0.005802, 0.9931, 0.5099, 0.6748, 0.9985, 0.6748, 0.9985, 0.6753, 0.0213, 0.6753, 0.9985, 0.6753, 0.9985, 0.6757, 0.0213, 0.6748, 0.5099, 0.6748, 0.0213, 0.6753, 0.9985, 0.6753, 0.0213, 0.6753, 0.5099, 0.6748, 0.0213, 0.6753, 0.9985, 0.6757, 0.0213, 0.6757, 0.5099, 0.6767, 0.9985, 0.6762, 0.9985, 0.6767, 0.0213, 0.6762, 0.9985, 0.6762, 0.5099, 0.6767, 0.9985, 0.6762, 0.0213, 0.6762, 0.0213, 0.6757, 0.5099, 0.6767, 0.0213, 0.6767, 0.0213, 0.6762, 0.9985, 0.6757, 0.9985, 0.6762, 0.0213, 0.6757, 0.009916, 0.01429, 0.01561, 0.01356, 0.009874, 0.01356, 0.009916, 0.01429, 0.01779, 0.01356, 0.01561, 0.01356, 0.009916, 0.01429, 0.004225, 0.01356, 0.002041, 0.01356, 0.009916, 0.01429, 0.009874, 0.01356, 0.004225, 0.01356, 0.01983, 0.006365, 0.01795, 0.005643, 0.01572, 0.005643, 0.01983, 0.006365, 0.01572, 0.005643, 0.009659, 0.005643, 0.0, 0.006365, 0.009659, 0.005643, 0.004111, 0.005643, 0.0, 0.006365, 0.004111, 0.005643, 0.001883, 0.005643, 0.5099, 0.01457, 0.5099, 0.0, 0.9985, 0.005841, 0.5099, 0.01457, 0.9985, 0.01222, 0.9985, 0.01457, 0.5099, 0.01457, 0.9985, 0.005841, 0.9985, 0.01222, 0.5099, 0.0, 0.9985, 0.0, 0.9985, 0.005841, 0.5099, 0.01457, 0.0213, 0.006157, 0.5099, 0.0, 0.5099, 0.01457, 0.0213, 0.01457, 0.0213, 0.01222, 0.5099, 0.01457, 0.0213, 0.01222, 0.0213, 0.006157, 0.5099, 0.0, 0.0213, 0.006157, 0.0213, 0.0, 0.5099, 0.2111, 0.5099, 0.1966, 0.9985, 0.2047, 0.5099, 0.2111, 0.9985, 0.2047, 0.9985, 0.2111, 0.5099, 0.1966, 0.9985, 0.1989, 0.9985, 0.2047, 0.5099, 0.1966, 0.9985, 0.1966, 0.9985, 0.1989, 0.5099, 0.2111, 0.0213, 0.2051, 0.5099, 0.1966, 0.5099, 0.2111, 0.0213, 0.2111, 0.0213, 0.2051, 0.5099, 0.1966, 0.0213, 0.2051, 0.0213, 0.1989, 0.5099, 0.1966, 0.0213, 0.1989, 0.0213, 0.1966, 0.5099, 0.8296, 0.9985, 0.836, 0.5099, 0.8418, 0.5099, 0.8296, 0.9985, 0.8296, 0.9985, 0.836, 0.5099, 0.8418, 0.9985, 0.836, 0.9985, 0.8418, 0.5099, 0.8296, 0.5099, 0.8418, 0.0213, 0.8357, 0.5099, 0.8296, 0.0213, 0.8357, 0.0213, 0.8296, 0.5099, 0.8418, 0.0213, 0.8418, 0.0213, 0.8357, 0.01891, 0.01263, 0.01964, 0.007894, 0.01915, 0.007894, 0.01964, 0.01429, 0.01891, 0.01263, 0.01882, 0.01297, 0.01891, 0.01263, 0.01964, 0.01429, 0.01964, 0.007894, 0.000924, 0.01263, 0.0006805, 0.007894, 0.0001944, 0.007894, 0.0001944, 0.01429, 0.001268, 0.01329, 0.001016, 0.01297, 0.0001944, 0.01429, 0.001016, 0.01297, 0.000924, 0.01263, 0.0001944, 0.01429, 0.000924, 0.01263, 0.0001944, 0.007894, 0.01964, 0.01429, 0.01856, 0.01329, 0.01819, 0.0135, 0.01779, 0.01356, 0.009916, 0.01429, 0.01964, 0.01429, 0.01819, 0.0135, 0.01779, 0.01356, 0.01964, 0.01429, 0.01964, 0.01429, 0.01882, 0.01297, 0.01856, 0.01329, 0.0001944, 0.01429, 0.009916, 0.01429, 0.002041, 0.01356, 0.00164, 0.0135, 0.0001944, 0.01429, 0.002041, 0.01356, 0.001268, 0.01329, 0.0001944, 0.01429, 0.00164, 0.0135, 0.01909, 0.004711, 0.01983, 0.0, 0.01934, 0.0, 0.01983, 0.006365, 0.01909, 0.004711, 0.01899, 0.005058, 0.01909, 0.004711, 0.01983, 0.006365, 0.01983, 0.0, 0.0007441, 0.004711, 0.0004958, 0.0, 0.0, 0.0, 0.0, 0.006365, 0.001095, 0.005373, 0.0008385, 0.005058, 0.0, 0.006365, 0.0008385, 0.005058, 0.0007441, 0.004711, 0.0, 0.006365, 0.0007441, 0.004711, 0.0, 0.0, 0.01983, 0.006365, 0.01874, 0.005373, 0.01836, 0.005578, 0.01983, 0.006365, 0.009659, 0.005643, 0.0, 0.006365, 0.01836, 0.005578, 0.01795, 0.005643, 0.01983, 0.006365, 0.01983, 0.006365, 0.01899, 0.005058, 0.01874, 0.005373, 0.001474, 0.005578, 0.0, 0.006365, 0.001883, 0.005643, 0.001095, 0.005373, 0.0, 0.006365, 0.001474, 0.005578, 0.5099, 0.6994, 0.9985, 0.6994, 0.9985, 0.6999, 0.9985, 0.6999, 0.9985, 0.7003, 0.0213, 0.7003, 0.0213, 0.6999, 0.0213, 0.6994, 0.5099, 0.6994, 0.0213, 0.6999, 0.9985, 0.6999, 0.0213, 0.6999, 0.5099, 0.6994, 0.5099, 0.7012, 0.9985, 0.7008, 0.9985, 0.7012, 0.0213, 0.7008, 0.9985, 0.7008, 0.5099, 0.7012, 0.0213, 0.7003, 0.9985, 0.7008, 0.0213, 0.7008, 0.0213, 0.7012, 0.0213, 0.7008, 0.5099, 0.7012, 0.9985, 0.7003, 0.9985, 0.7008, 0.0213, 0.7003, 0.006034, 0.5044, 0.006034, 0.01582, 0.01184, 0.01582, 0.01184, 0.5044, 0.006034, 0.9931, 0.006034, 0.5044, 0.01184, 0.5044, 0.01184, 0.9931, 0.01207, 0.5044, 0.01207, 0.01582, 0.01259, 0.01582, 0.01259, 0.5044, 0.01207, 0.9931, 0.01207, 0.5044, 0.01259, 0.5044, 0.01259, 0.9931, 0.5099, 0.724, 0.9985, 0.724, 0.9985, 0.7318, 0.5099, 0.7318, 0.0213, 0.724, 0.5099, 0.724, 0.5099, 0.7318, 0.0213, 0.7318, 0.5099, 0.3931, 0.9985, 0.3931, 0.9985, 0.414, 0.5099, 0.414, 0.0213, 0.4036, 0.0213, 0.3931, 0.5099, 0.3931, 0.5099, 0.3931, 0.5099, 0.414, 0.0213, 0.4036, 0.5099, 0.414, 0.0213, 0.414, 0.0213, 0.4036, 0.01315, 0.5044, 0.01315, 0.01582, 0.01983, 0.01582, 0.01983, 0.5044, 0.01315, 0.9931, 0.01315, 0.5044, 0.01983, 0.5044, 0.01983, 0.9931, 0.01261, 0.5044, 0.01261, 0.01582, 0.01313, 0.01582, 0.01313, 0.5044, 0.01261, 0.9931, 0.01261, 0.5044, 0.01313, 0.5044, 0.01313, 0.9931, 0.0, 0.5044, 0.0, 0.01582, 0.005802, 0.01582, 0.005802, 0.5044, 0.0, 0.9931, 0.0, 0.5044, 0.005802, 0.5044, 0.005802, 0.9931, 0.5099, 0.6748, 0.9985, 0.6748, 0.9985, 0.6753, 0.0213, 0.6753, 0.9985, 0.6753, 0.9985, 0.6757, 0.0213, 0.6757, 0.0213, 0.6748, 0.5099, 0.6748, 0.0213, 0.6753, 0.9985, 0.6753, 0.0213, 0.6753, 0.5099, 0.6748, 0.5099, 0.6767, 0.9985, 0.6762, 0.9985, 0.6767, 0.0213, 0.6762, 0.9985, 0.6762, 0.5099, 0.6767, 0.0213, 0.6757, 0.9985, 0.6757, 0.9985, 0.6762, 0.0213, 0.6762, 0.0213, 0.6767, 0.0213, 0.6762, 0.5099, 0.6767, 0.009916, 0.01429, 0.01561, 0.01356, 0.009874, 0.01356, 0.009916, 0.01429, 0.01779, 0.01356, 0.01561, 0.01356, 0.009916, 0.01429, 0.004225, 0.01356, 0.002041, 0.01356, 0.009916, 0.01429, 0.009874, 0.01356, 0.004225, 0.01356, 0.01983, 0.006365, 0.01795, 0.005643, 0.01572, 0.005643, 0.01983, 0.006365, 0.01572, 0.005643, 0.009659, 0.005643, 0.0, 0.006365, 0.009659, 0.005643, 0.004111, 0.005643, 0.0, 0.006365, 0.004111, 0.005643, 0.001883, 0.005643, 0.5099, 0.01457, 0.5099, 0.0, 0.9985, 0.005841, 0.5099, 0.01457, 0.9985, 0.01222, 0.9985, 0.01457, 0.5099, 0.01457, 0.9985, 0.005841, 0.9985, 0.01222, 0.5099, 0.0, 0.9985, 0.0, 0.9985, 0.005841, 0.5099, 0.01457, 0.0213, 0.006157, 0.5099, 0.0, 0.5099, 0.01457, 0.0213, 0.01457, 0.0213, 0.01222, 0.5099, 0.01457, 0.0213, 0.01222, 0.0213, 0.006157, 0.5099, 0.0, 0.0213, 0.006157, 0.0213, 0.0, 0.5099, 0.2111, 0.5099, 0.1966, 0.9985, 0.2047, 0.5099, 0.2111, 0.9985, 0.2047, 0.9985, 0.2111, 0.5099, 0.1966, 0.9985, 0.1989, 0.9985, 0.2047, 0.5099, 0.1966, 0.9985, 0.1966, 0.9985, 0.1989, 0.5099, 0.2111, 0.0213, 0.2051, 0.5099, 0.1966, 0.5099, 0.2111, 0.0213, 0.2111, 0.0213, 0.2051, 0.5099, 0.1966, 0.0213, 0.2051, 0.0213, 0.1989, 0.5099, 0.1966, 0.0213, 0.1989, 0.0213, 0.1966, 0.5099, 0.8296, 0.9985, 0.836, 0.5099, 0.8418, 0.5099, 0.8296, 0.9985, 0.8296, 0.9985, 0.836, 0.5099, 0.8418, 0.9985, 0.836, 0.9985, 0.8418, 0.5099, 0.8296, 0.5099, 0.8418, 0.0213, 0.8357, 0.5099, 0.8296, 0.0213, 0.8357, 0.0213, 0.8296, 0.5099, 0.8418, 0.0213, 0.8418, 0.0213, 0.8357, 0.0, 0.0, 0.1256, 0.0, 0.1256, 1.0, 0.0, 1.0, 0.1256, 0.0, 0.2754, 0.0, 0.2754, 1.0, 0.1256, 1.0, 0.2754, 0.0, 0.2989, 0.0, 0.2989, 1.0, 0.2754, 1.0, 0.2989, 0.0, 0.3735, 0.0, 0.3735, 1.0, 0.2989, 1.0, 0.3735, 0.0, 0.3789, 0.0, 0.3789, 1.0, 0.3735, 1.0, 0.3789, 0.0, 0.3802, 0.0, 0.3802, 1.0, 0.3789, 1.0, 0.3802, 0.0, 0.5948, 0.0, 0.5948, 1.0, 0.3802, 1.0, 0.5948, 0.0, 0.6753, 0.0, 0.6753, 1.0, 0.5948, 1.0, 0.6753, 0.0, 0.6807, 0.0, 0.6807, 1.0, 0.6753, 1.0, 0.6807, 0.0, 0.7552, 0.0, 0.7552, 1.0, 0.6807, 1.0, 0.7552, 0.0, 0.7788, 0.0, 0.7788, 1.0, 0.7552, 1.0, 0.7788, 0.0, 0.9285, 0.0, 0.9285, 1.0, 0.7788, 1.0, 0.9285, 0.04457, 0.9814, 0.044, 0.9285, 0.04571, 1.0, 0.04571, 0.9285, 0.04571, 0.9814, 0.044, 0.9285, 0.0, 0.9814, 0.001715, 0.9285, 0.001143, 1.0, 0.0, 0.9814, 0.001715, 0.9285, 0.0, 0.9919, 0.02286, 1.0, 0.04571, 0.9919, 0.04137, 0.9919, 0.02286, 1.0, 0.0, 1.0, 0.04571, 0.9814, 0.044, 0.9919, 0.04137, 1.0, 0.04571, 0.9919, 0.03624, 0.9919, 0.009476, 0.9919, 0.02286, 0.9919, 0.004341, 1.0, 0.0, 0.9919, 0.02286, 0.9814, 0.001715, 1.0, 0.0, 0.9919, 0.004341, 0.9285, 0.001143, 0.9285, 0.0, 0.9814, 0.001715, 1.0, 0.0, 0.9814, 0.001715, 0.9285, 0.0, 0.9285, 0.04571, 0.9285, 0.04457, 0.9814, 0.044, 1.0, 0.04571, 0.9285, 0.04571, 0.9814, 0.044, 0.9919, 0.02286, 0.9919, 0.004341, 1.0, 0.0, 0.9919, 0.02286, 1.0, 0.0, 1.0, 0.04571, 0.9814, 0.001715, 1.0, 0.0, 0.9919, 0.004341, 0.9919, 0.009476, 0.9919, 0.02286, 0.9919, 0.03624, 0.9919, 0.04137, 0.9919, 0.02286, 1.0, 0.04571, 0.9814, 0.044, 0.9919, 0.04137, 1.0, 0.04571, 0.0, 0.0, 0.1498, 0.0, 0.1498, 1.0, 0.0, 1.0, 0.1498, 0.0, 0.1733, 0.0, 0.1733, 1.0, 0.1498, 1.0, 0.1733, 0.0, 0.2478, 0.0, 0.2478, 1.0, 0.1733, 1.0, 0.2478, 0.0, 0.2532, 0.0, 0.2532, 1.0, 0.2478, 1.0, 0.2532, 0.0, 0.3337, 0.0, 0.3337, 1.0, 0.2532, 1.0, 0.3337, 0.0, 0.5483, 0.0, 0.5483, 1.0, 0.3337, 1.0, 0.5483, 0.0, 0.5497, 0.0, 0.5497, 1.0, 0.5483, 1.0, 0.5497, 0.0, 0.555, 0.0, 0.555, 1.0, 0.5497, 1.0, 0.555, 0.0, 0.6296, 0.0, 0.6296, 1.0, 0.555, 1.0, 0.6296, 0.0, 0.6531, 0.0, 0.6531, 1.0, 0.6296, 1.0, 0.6531, 0.0, 0.8029, 0.0, 0.8029, 1.0, 0.6531, 1.0, 0.8029, 0.0, 0.9285, 0.0, 0.9285, 1.0, 0.8029, 1.0, 0.9471, 0.044, 0.9285, 0.04571, 0.9366, 0.04137, 0.9285, 0.04571, 0.9285, 0.0, 0.9366, 0.02286, 0.9285, 0.04571, 0.9366, 0.02286, 0.9366, 0.04137, 0.9471, 0.001715, 0.9366, 0.004341, 0.9285, 0.0, 0.9366, 0.02286, 0.9285, 0.0, 0.9366, 0.004341, 1.0, 0.04457, 1.0, 0.04571, 0.9471, 0.044, 0.9285, 0.04571, 0.9471, 0.044, 1.0, 0.04571, 0.9366, 0.02286, 0.9366, 0.009476, 0.9366, 0.03624, 1.0, 0.0, 1.0, 0.001143, 0.9471, 0.001715, 0.9285, 0.0, 1.0, 0.0, 0.9471, 0.001715, 0.9471, 0.001715, 0.9366, 0.004341, 0.9285, 0.0, 0.9285, 0.0, 0.9366, 0.02286, 0.9285, 0.04571, 0.9285, 0.0, 0.9366, 0.004341, 0.9366, 0.02286, 0.9471, 0.044, 0.9285, 0.04571, 0.9366, 0.04137, 0.9366, 0.02286, 0.9366, 0.04137, 0.9285, 0.04571, 1.0, 0.001143, 0.9471, 0.001715, 1.0, 0.0, 0.9285, 0.0, 1.0, 0.0, 0.9471, 0.001715, 0.9366, 0.02286, 0.9366, 0.009476, 0.9366, 0.03624, 1.0, 0.04571, 0.9471, 0.044, 1.0, 0.04457, 0.9285, 0.04571, 0.9471, 0.044, 1.0, 0.04571, 0.0, 0.0, 0.233, 0.0, 0.233, 1.0, 0.0, 1.0, 0.233, 0.0, 0.4659, 0.0, 0.4659, 1.0, 0.233, 1.0, 0.4659, 0.0, 0.6989, 0.0, 0.6989, 1.0, 0.4659, 1.0, 0.6989, 0.0, 0.9318, 0.0, 0.9318, 1.0, 0.6989, 1.0, 1.0, 1.247e-16, 0.9318, 0.04494, 0.9318, 0.0, 0.9318, 0.04494, 1.0, 1.247e-16, 1.0, 0.04494, 1.0, 1.0, 0.9318, 1.0, 0.9318, 0.9551, 0.9318, 0.9551, 1.0, 0.9551, 1.0, 1.0, 0.0, 0.0, 0.233, 0.0, 0.233, 1.0, 0.0, 1.0, 0.233, 0.0, 0.4659, 0.0, 0.4659, 1.0, 0.233, 1.0, 0.4659, 0.0, 0.6989, 0.0, 0.6989, 1.0, 0.4659, 1.0, 0.6989, 0.0, 0.9318, 0.0, 0.9318, 1.0, 0.6989, 1.0, 1.0, 1.247e-16, 0.9318, 0.04494, 0.9318, 0.0, 0.9318, 0.04494, 1.0, 1.247e-16, 1.0, 0.04494, 1.0, 1.0, 0.9318, 1.0, 0.9318, 0.9551, 0.9318, 0.9551, 1.0, 0.9551, 1.0, 1.0, 0.0, 0.0, 0.233, 0.0, 0.233, 1.0, 0.0, 1.0, 0.233, 0.0, 0.4659, 0.0, 0.4659, 1.0, 0.233, 1.0, 0.4659, 0.0, 0.6989, 0.0, 0.6989, 1.0, 0.4659, 1.0, 0.6989, 0.0, 0.9318, 0.0, 0.9318, 1.0, 0.6989, 1.0, 1.0, 0.02133, 0.9318, 0.02133, 0.9318, 0.0, 0.9318, 0.0, 1.0, 0.0, 1.0, 0.02133, 1.0, 0.9787, 0.9318, 1.0, 0.9318, 0.9787, 0.9318, 1.0, 1.0, 0.9787, 1.0, 1.0, 0.0, 0.0, 0.4963, 0.0, 0.4963, 1.0, 0.0, 1.0, 0.4963, 0.0, 0.4988, 0.0, 0.4988, 1.0, 0.4963, 1.0, 0.4988, 0.0, 0.9951, 0.0, 0.9951, 1.0, 0.4988, 1.0, 0.9951, 0.0, 0.9975, 0.0, 0.9975, 1.0, 0.9951, 1.0, 1.0, 0.0, 1.0, 0.4744, 0.9975, 0.4744, 0.9975, 0.4744, 0.9975, 0.0, 1.0, 0.0, 1.0, 1.0, 0.9975, 0.5256, 1.0, 0.5256, 0.9975, 0.5256, 1.0, 1.0, 0.9975, 1.0, 0.0, 0.0, 0.233, 0.0, 0.233, 1.0, 0.0, 1.0, 0.233, 0.0, 0.4659, 0.0, 0.4659, 1.0, 0.233, 1.0, 0.4659, 0.0, 0.6989, 0.0, 0.6989, 1.0, 0.4659, 1.0, 0.6989, 0.0, 0.9318, 0.0, 0.9318, 1.0, 0.6989, 1.0, 1.0, 0.02133, 0.9318, 0.02133, 0.9318, 0.0, 0.9318, 0.0, 1.0, 0.0, 1.0, 0.02133, 1.0, 0.9787, 0.9318, 1.0, 0.9318, 0.9787, 0.9318, 1.0, 1.0, 0.9787, 1.0, 1.0])
me_wallsystem_casco_barley_000.materials.append(mat_material_013)
me_wallsystem_casco_barley_000.use_remesh_preserve_volume = False
me_wallsystem_casco_barley_000.use_remesh_preserve_attributes = False
me_wallsystem_casco_barley_000.use_mirror_vertex_groups = False
me_wallsystem_casco_barley_000.update()
me_wallsystem_casco_barley_002 = bpy.data.meshes.new('wallsystem_casco_barley.002')
me_wallsystem_casco_barley_002.from_pydata([(-3.741, 0.1443, -1.75), (-3.741, 0.03773, -1.75), (-3.741, 0.03773, 1.75), (-3.741, 0.1443, 1.75), (-3.741, 0.03773, -1.75), (-3.741, 0.1647, -1.75), (-3.741, 0.1647, 1.75), (-3.741, 0.03773, 1.75), (-3.731, 0.1752, -1.75), (-3.731, 0.1752, 1.75), (-3.675, 0.1775, -1.75), (-3.675, 0.1775, 1.75), (-3.675, 0.1775, -1.75), (-3.675, 0.182, -1.75), (-3.675, 0.182, 1.75), (-3.675, 0.1775, 1.75), (-3.675, 0.182, -1.75), (-3.75, 0.182, -1.75), (-3.75, 0.182, 1.75), (-3.675, 0.182, 1.75), (-3.75, 0.182, -1.75), (-3.75, 0.0, -1.75), (-3.75, 0.0, 1.75), (-3.75, 0.182, 1.75), (-3.75, 0.0, -1.75), (-3.675, -4.441e-16, -1.75), (-3.675, -4.441e-16, 1.75), (-3.75, 0.0, 1.75), (-3.675, -4.441e-16, -1.75), (-3.675, 0.00455, -1.75), (-3.675, 0.00455, 1.75), (-3.675, -4.441e-16, 1.75), (-3.675, 0.00455, -1.75), (-3.731, 0.006829, -1.75), (-3.731, 0.006829, 1.75), (-3.675, 0.00455, 1.75), (-3.741, 0.01728, -1.75), (-3.741, 0.01728, 1.75), (-3.741, 0.1443, -1.75), (-3.741, 0.1443, 1.75), (-3.675, 0.1775, -1.75), (-3.731, 0.1752, -1.75), (-3.675, 0.182, -1.75), (-3.75, 0.182, -1.75), (-3.675, -4.441e-16, -1.75), (-3.731, 0.006829, -1.75), (-3.675, 0.00455, -1.75), (-3.75, 0.0, -1.75), (-3.741, 0.1443, -1.75), (-3.741, 0.1647, -1.75), (-3.741, 0.01728, -1.75), (-3.741, 0.03773, -1.75), (-3.675, 0.1775, 1.75), (-3.675, 0.182, 1.75), (-3.731, 0.1752, 1.75), (-3.75, 0.182, 1.75), (-3.675, -4.441e-16, 1.75), (-3.675, 0.00455, 1.75), (-3.731, 0.006829, 1.75), (-3.75, 0.0, 1.75), (-3.741, 0.1443, 1.75), (-3.741, 0.1647, 1.75), (-3.741, 0.01728, 1.75), (-3.741, 0.03773, 1.75), (3.75, 0.1443, 1.742), (3.75, 0.01728, 1.742), (-3.75, 0.01728, 1.742), (-3.75, 0.1443, 1.742), (3.75, 0.006829, 1.731), (-3.75, 0.006829, 1.731), (3.75, 0.00455, 1.675), (-3.75, 0.00455, 1.675), (3.75, 0.00455, 1.675), (3.75, -4.441e-16, 1.675), (-3.75, -4.441e-16, 1.675), (-3.75, 0.00455, 1.675), (3.75, -4.441e-16, 1.675), (3.75, 0.0, 1.75), (-3.75, 0.0, 1.75), (-3.75, -4.441e-16, 1.675), (3.75, 0.0, 1.75), (3.75, 0.182, 1.75), (-3.75, 0.182, 1.75), (-3.75, 0.0, 1.75), (3.75, 0.182, 1.75), (3.75, 0.182, 1.675), (-3.75, 0.182, 1.675), (-3.75, 0.182, 1.75), (3.75, 0.182, 1.675), (3.75, 0.1775, 1.675), (-3.75, 0.1775, 1.675), (-3.75, 0.182, 1.675), (3.75, 0.1775, 1.675), (3.75, 0.1752, 1.731), (-3.75, 0.1752, 1.731), (-3.75, 0.1775, 1.675), (3.75, 0.1647, 1.742), (-3.75, 0.1647, 1.742), (3.75, 0.03773, 1.742), (-3.75, 0.03773, 1.742), (3.75, 0.03773, 1.742), (3.75, 0.1443, 1.742), (-3.75, 0.1443, 1.742), (-3.75, 0.03773, 1.742), (3.75, 0.1443, 1.742), (3.75, 0.1647, 1.742), (3.75, 0.182, 1.75), (3.75, 0.1752, 1.731), (3.75, 0.0, 1.75), (3.75, 0.01728, 1.742), (3.75, 0.03773, 1.742), (3.75, 0.006829, 1.731), (3.75, 0.1775, 1.675), (3.75, 0.182, 1.675), (3.75, -4.441e-16, 1.675), (3.75, 0.00455, 1.675), (-3.75, 0.1443, 1.742), (-3.75, 0.182, 1.75), (-3.75, 0.1647, 1.742), (-3.75, 0.1752, 1.731), (-3.75, 0.0, 1.75), (-3.75, 0.01728, 1.742), (-3.75, 0.03773, 1.742), (-3.75, 0.006829, 1.731), (-3.75, 0.1775, 1.675), (-3.75, 0.182, 1.675), (-3.75, -4.441e-16, 1.675), (-3.75, 0.00455, 1.675), (3.741, 0.1443, -1.75), (3.741, 0.01728, -1.75), (3.741, 0.01728, 1.75), (3.741, 0.1443, 1.75), (3.731, 0.006829, -1.75), (3.731, 0.006829, 1.75), (3.675, 0.00455, -1.75), (3.675, 0.00455, 1.75), (3.675, 0.00455, -1.75), (3.675, -4.441e-16, -1.75), (3.675, -4.441e-16, 1.75), (3.675, 0.00455, 1.75), (3.675, -4.441e-16, -1.75), (3.75, 0.0, -1.75), (3.75, 0.0, 1.75), (3.675, -4.441e-16, 1.75), (3.75, 0.0, -1.75), (3.75, 0.182, -1.75), (3.75, 0.182, 1.75), (3.75, 0.0, 1.75), (3.75, 0.182, -1.75), (3.675, 0.182, -1.75), (3.675, 0.182, 1.75), (3.75, 0.182, 1.75), (3.675, 0.182, -1.75), (3.675, 0.1775, -1.75), (3.675, 0.1775, 1.75), (3.675, 0.182, 1.75), (3.675, 0.1775, -1.75), (3.731, 0.1752, -1.75), (3.731, 0.1752, 1.75), (3.675, 0.1775, 1.75), (3.741, 0.1647, -1.75), (3.741, 0.1647, 1.75), (3.741, 0.03773, -1.75), (3.741, 0.03773, 1.75), (3.741, 0.03773, -1.75), (3.741, 0.1443, -1.75), (3.741, 0.1443, 1.75), (3.741, 0.03773, 1.75), (3.741, 0.1443, -1.75), (3.741, 0.1647, -1.75), (3.75, 0.182, -1.75), (3.731, 0.1752, -1.75), (3.75, 0.0, -1.75), (3.741, 0.01728, -1.75), (3.741, 0.03773, -1.75), (3.731, 0.006829, -1.75), (3.675, 0.1775, -1.75), (3.675, 0.182, -1.75), (3.675, -4.441e-16, -1.75), (3.675, 0.00455, -1.75), (3.741, 0.1443, 1.75), (3.75, 0.182, 1.75), (3.741, 0.1647, 1.75), (3.731, 0.1752, 1.75), (3.75, 0.0, 1.75), (3.741, 0.01728, 1.75), (3.741, 0.03773, 1.75), (3.731, 0.006829, 1.75), (3.675, 0.1775, 1.75), (3.675, 0.182, 1.75), (3.675, -4.441e-16, 1.75), (3.675, 0.00455, 1.75), (3.75, 0.1443, -1.742), (3.75, 0.03773, -1.742), (-3.75, 0.03773, -1.742), (-3.75, 0.1443, -1.742), (3.75, 0.03773, -1.742), (3.75, 0.1647, -1.742), (-3.75, 0.1647, -1.742), (-3.75, 0.03773, -1.742), (3.75, 0.1752, -1.731), (-3.75, 0.1752, -1.731), (3.75, 0.1775, -1.675), (-3.75, 0.1775, -1.675), (3.75, 0.1775, -1.675), (3.75, 0.182, -1.675), (-3.75, 0.182, -1.675), (-3.75, 0.1775, -1.675), (3.75, 0.182, -1.675), (3.75, 0.182, -1.75), (-3.75, 0.182, -1.75), (-3.75, 0.182, -1.675), (3.75, 0.182, -1.75), (3.75, 0.0, -1.75), (-3.75, 0.0, -1.75), (-3.75, 0.182, -1.75), (3.75, 0.0, -1.75), (3.75, -4.441e-16, -1.675), (-3.75, -4.441e-16, -1.675), (-3.75, 0.0, -1.75), (3.75, -4.441e-16, -1.675), (3.75, 0.00455, -1.675), (-3.75, 0.00455, -1.675), (-3.75, -4.441e-16, -1.675), (3.75, 0.00455, -1.675), (3.75, 0.006829, -1.731), (-3.75, 0.006829, -1.731), (-3.75, 0.00455, -1.675), (3.75, 0.01728, -1.742), (-3.75, 0.01728, -1.742), (3.75, 0.1443, -1.742), (-3.75, 0.1443, -1.742), (3.75, 0.1775, -1.675), (3.75, 0.1752, -1.731), (3.75, 0.182, -1.675), (3.75, 0.182, -1.75), (3.75, -4.441e-16, -1.675), (3.75, 0.006829, -1.731), (3.75, 0.00455, -1.675), (3.75, 0.0, -1.75), (3.75, 0.1443, -1.742), (3.75, 0.1647, -1.742), (3.75, 0.01728, -1.742), (3.75, 0.03773, -1.742), (-3.75, 0.1775, -1.675), (-3.75, 0.182, -1.675), (-3.75, 0.1752, -1.731), (-3.75, 0.182, -1.75), (-3.75, -4.441e-16, -1.675), (-3.75, 0.00455, -1.675), (-3.75, 0.006829, -1.731), (-3.75, 0.0, -1.75), (-3.75, 0.1443, -1.742), (-3.75, 0.1647, -1.742), (-3.75, 0.01728, -1.742), (-3.75, 0.03773, -1.742), (3.69, 0.182, -1.75), (3.69, 0.182, -1.69), (3.69, 3.082, -1.69), (3.69, 3.082, -1.75), (3.69, 0.182, -1.69), (3.75, 0.182, -1.69), (3.75, 3.082, -1.69), (3.69, 3.082, -1.69), (3.75, 0.182, -1.69), (3.75, 0.182, -1.75), (3.75, 3.082, -1.75), (3.75, 3.082, -1.69), (3.75, 0.182, -1.75), (3.69, 0.182, -1.75), (3.69, 3.082, -1.75), (3.75, 3.082, -1.75), (3.69, 0.182, -1.75), (3.75, 0.182, -1.75), (3.75, 0.182, -1.69), (3.69, 0.182, -1.69), (3.69, 3.082, -1.75), (3.75, 3.082, -1.69), (3.75, 3.082, -1.75), (3.69, 3.082, -1.69), (-3.75, 0.182, 1.69), (-3.75, 0.182, 1.75), (-3.75, 3.082, 1.75), (-3.75, 3.082, 1.69), (-3.75, 0.182, 1.75), (-3.69, 0.182, 1.75), (-3.69, 3.082, 1.75), (-3.75, 3.082, 1.75), (-3.69, 0.182, 1.75), (-3.69, 0.182, 1.69), (-3.69, 3.082, 1.69), (-3.69, 3.082, 1.75), (-3.69, 0.182, 1.69), (-3.75, 0.182, 1.69), (-3.75, 3.082, 1.69), (-3.69, 3.082, 1.69), (-3.75, 0.182, 1.69), (-3.69, 0.182, 1.69), (-3.69, 0.182, 1.75), (-3.75, 0.182, 1.75), (-3.75, 3.082, 1.69), (-3.69, 3.082, 1.75), (-3.69, 3.082, 1.69), (-3.75, 3.082, 1.75), (-3.75, 0.182, -1.75), (-3.75, 0.182, -1.69), (-3.75, 3.082, -1.69), (-3.75, 3.082, -1.75), (-3.75, 0.182, -1.69), (-3.69, 0.182, -1.69), (-3.69, 3.082, -1.69), (-3.75, 3.082, -1.69), (-3.69, 0.182, -1.69), (-3.69, 0.182, -1.75), (-3.69, 3.082, -1.75), (-3.69, 3.082, -1.69), (-3.69, 0.182, -1.75), (-3.75, 0.182, -1.75), (-3.75, 3.082, -1.75), (-3.69, 3.082, -1.75), (-3.75, 0.182, -1.75), (-3.69, 0.182, -1.75), (-3.69, 0.182, -1.69), (-3.75, 0.182, -1.69), (-3.75, 3.082, -1.75), (-3.69, 3.082, -1.69), (-3.69, 3.082, -1.75), (-3.75, 3.082, -1.69), (3.69, 0.182, 1.69), (3.69, 0.182, 1.75), (3.69, 3.082, 1.75), (3.69, 3.082, 1.69), (3.69, 0.182, 1.75), (3.75, 0.182, 1.75), (3.75, 3.082, 1.75), (3.69, 3.082, 1.75), (3.75, 0.182, 1.75), (3.75, 0.182, 1.69), (3.75, 3.082, 1.69), (3.75, 3.082, 1.75), (3.75, 0.182, 1.69), (3.69, 0.182, 1.69), (3.69, 3.082, 1.69), (3.75, 3.082, 1.69), (3.69, 0.182, 1.69), (3.75, 0.182, 1.69), (3.75, 0.182, 1.75), (3.69, 0.182, 1.75), (3.69, 3.082, 1.69), (3.75, 3.082, 1.75), (3.75, 3.082, 1.69), (3.69, 3.082, 1.75), (-3.675, 0.182, 1.675), (3.675, 0.182, 1.675), (3.675, 0.2, 1.675), (-3.675, 0.2, 1.675), (3.675, 0.182, 1.675), (3.675, 0.182, -1.675), (3.675, 0.2, -1.675), (3.675, 0.2, 1.675), (3.675, 0.182, -1.675), (-3.675, 0.182, -1.675), (-3.675, 0.2, -1.675), (3.675, 0.2, -1.675), (-3.675, 0.182, -1.675), (-3.675, 0.182, 1.675), (-3.675, 0.2, 1.675), (-3.675, 0.2, -1.675), (3.675, 0.182, 1.675), (-3.675, 0.182, 1.675), (-3.675, 0.182, -1.675), (3.675, 0.182, -1.675), (3.675, 0.2, 1.675), (-3.675, 0.2, -1.675), (-3.675, 0.2, 1.675), (3.675, 0.2, -1.675)], [], [(0, 1, 2, 3), (4, 5, 6, 7), (5, 8, 9, 6), (8, 10, 11, 9), (12, 13, 14, 15), (16, 17, 18, 19), (20, 21, 22, 23), (24, 25, 26, 27), (28, 29, 30, 31), (32, 33, 34, 35), (33, 36, 37, 34), (36, 38, 39, 37), (40, 41, 42), (43, 42, 41), (44, 45, 46), (47, 45, 44), (48, 43, 49), (41, 49, 43), (47, 43, 48), (50, 47, 51), (48, 51, 47), (45, 47, 50), (52, 53, 54), (55, 54, 53), (56, 57, 58), (59, 56, 58), (60, 61, 55), (54, 55, 61), (59, 60, 55), (62, 63, 59), (60, 59, 63), (58, 62, 59), (64, 65, 66, 67), (65, 68, 69, 66), (68, 70, 71, 69), (72, 73, 74, 75), (76, 77, 78, 79), (80, 81, 82, 83), (84, 85, 86, 87), (88, 89, 90, 91), (92, 93, 94, 95), (93, 96, 97, 94), (96, 98, 99, 97), (100, 101, 102, 103), (104, 105, 106), (107, 106, 105), (108, 104, 106), (109, 110, 108), (104, 108, 110), (111, 109, 108), (112, 113, 107), (106, 107, 113), (114, 115, 111), (108, 114, 111), (116, 117, 118), (119, 118, 117), (120, 117, 116), (121, 120, 122), (116, 122, 120), (123, 120, 121), (124, 119, 125), (117, 125, 119), (126, 123, 127), (120, 123, 126), (128, 129, 130, 131), (129, 132, 133, 130), (132, 134, 135, 133), (136, 137, 138, 139), (140, 141, 142, 143), (144, 145, 146, 147), (148, 149, 150, 151), (152, 153, 154, 155), (156, 157, 158, 159), (157, 160, 161, 158), (160, 162, 163, 161), (164, 165, 166, 167), (168, 169, 170), (171, 170, 169), (172, 168, 170), (173, 174, 172), (168, 172, 174), (175, 173, 172), (176, 177, 171), (170, 171, 177), (178, 179, 175), (172, 178, 175), (180, 181, 182), (183, 182, 181), (184, 181, 180), (185, 184, 186), (180, 186, 184), (187, 184, 185), (188, 183, 189), (181, 189, 183), (190, 187, 191), (184, 187, 190), (192, 193, 194, 195), (196, 197, 198, 199), (197, 200, 201, 198), (200, 202, 203, 201), (204, 205, 206, 207), (208, 209, 210, 211), (212, 213, 214, 215), (216, 217, 218, 219), (220, 221, 222, 223), (224, 225, 226, 227), (225, 228, 229, 226), (228, 230, 231, 229), (232, 233, 234), (235, 234, 233), (236, 237, 238), (239, 237, 236), (240, 235, 241), (233, 241, 235), (239, 235, 240), (242, 239, 243), (240, 243, 239), (237, 239, 242), (244, 245, 246), (247, 246, 245), (248, 249, 250), (251, 248, 250), (252, 253, 247), (246, 247, 253), (251, 252, 247), (254, 255, 251), (252, 251, 255), (250, 254, 251), (256, 257, 258, 259), (260, 261, 262, 263), (264, 265, 266, 267), (268, 269, 270, 271), (272, 273, 274), (274, 275, 272), (276, 277, 278), (277, 276, 279), (280, 281, 282, 283), (284, 285, 286, 287), (288, 289, 290, 291), (292, 293, 294, 295), (296, 297, 298), (298, 299, 296), (300, 301, 302), (301, 300, 303), (304, 305, 306, 307), (308, 309, 310, 311), (312, 313, 314, 315), (316, 317, 318, 319), (320, 321, 322), (322, 323, 320), (324, 325, 326), (325, 324, 327), (328, 329, 330, 331), (332, 333, 334, 335), (336, 337, 338, 339), (340, 341, 342, 343), (344, 345, 346), (346, 347, 344), (348, 349, 350), (349, 348, 351), (352, 353, 354, 355), (356, 357, 358, 359), (360, 361, 362, 363), (364, 365, 366, 367), (368, 369, 370), (370, 371, 368), (372, 373, 374), (373, 372, 375)])
_uv = me_wallsystem_casco_barley_002.uv_layers.new(name='UVMap')
_uv.uv.foreach_set('vector', [0.0, 0.0, 0.1199, 0.0, 0.1199, 1.0, 0.0, 1.0, 0.1199, 0.0, 0.2629, 0.0, 0.2629, 1.0, 0.1199, 1.0, 0.2629, 0.0, 0.2809, 0.0, 0.2809, 1.0, 0.2629, 1.0, 0.2809, 0.0, 0.3378, 0.0, 0.3378, 1.0, 0.2809, 1.0, 0.3378, 0.0, 0.3429, 0.0, 0.3429, 1.0, 0.3378, 1.0, 0.3429, 0.0, 0.4198, 0.0, 0.4198, 1.0, 0.3429, 1.0, 0.4198, 0.0, 0.6247, 0.0, 0.6247, 1.0, 0.4198, 1.0, 0.6247, 0.0, 0.7015, 0.0, 0.7015, 1.0, 0.6247, 1.0, 0.7015, 0.0, 0.7066, 0.0, 0.7066, 1.0, 0.7015, 1.0, 0.7066, 0.0, 0.7635, 0.0, 0.7635, 1.0, 0.7066, 1.0, 0.7635, 0.0, 0.7815, 0.0, 0.7815, 1.0, 0.7635, 1.0, 0.7815, 0.0, 0.9245, 0.0, 0.9245, 1.0, 0.7815, 1.0, 0.9245, 0.0507, 0.9804, 0.05005, 0.9245, 0.052, 1.0, 0.052, 0.9245, 0.052, 0.9804, 0.05005, 0.9245, 0.0, 0.9804, 0.001951, 0.9245, 0.0013, 1.0, 1.27e-16, 0.9804, 0.001951, 0.9245, 0.0, 0.9914, 0.04122, 1.0, 0.052, 0.9914, 0.04706, 0.9804, 0.05005, 0.9914, 0.04706, 1.0, 0.052, 1.0, 1.27e-16, 1.0, 0.052, 0.9914, 0.04122, 0.9914, 0.004938, 1.0, 1.27e-16, 0.9914, 0.01078, 0.9914, 0.04122, 0.9914, 0.01078, 1.0, 1.27e-16, 0.9804, 0.001951, 1.0, 1.27e-16, 0.9914, 0.004938, 0.9245, 0.0013, 0.9245, 1.17e-16, 0.9804, 0.001951, 1.0, 0.0, 0.9804, 0.001951, 0.9245, 1.17e-16, 0.9245, 0.052, 0.9245, 0.0507, 0.9804, 0.05005, 1.0, 0.052, 0.9245, 0.052, 0.9804, 0.05005, 0.9914, 0.01078, 0.9914, 0.004938, 1.0, 0.0, 0.9804, 0.001951, 1.0, 0.0, 0.9914, 0.004938, 1.0, 0.052, 0.9914, 0.01078, 1.0, 0.0, 0.9914, 0.04706, 0.9914, 0.04122, 1.0, 0.052, 0.9914, 0.01078, 1.0, 0.052, 0.9914, 0.04122, 0.9804, 0.05005, 0.9914, 0.04706, 1.0, 0.052, 0.0, 0.0, 0.143, 0.0, 0.143, 1.0, 0.0, 1.0, 0.143, 0.0, 0.1609, 0.0, 0.1609, 1.0, 0.143, 1.0, 0.1609, 0.0, 0.2179, 0.0, 0.2179, 1.0, 0.1609, 1.0, 0.2179, 0.0, 0.223, 0.0, 0.223, 1.0, 0.2179, 1.0, 0.223, 0.0, 0.2998, 0.0, 0.2998, 1.0, 0.223, 1.0, 0.2998, 0.0, 0.5047, 0.0, 0.5047, 1.0, 0.2998, 1.0, 0.5047, 0.0, 0.5815, 0.0, 0.5815, 1.0, 0.5047, 1.0, 0.5815, 0.0, 0.5867, 0.0, 0.5867, 1.0, 0.5815, 1.0, 0.5867, 0.0, 0.6436, 0.0, 0.6436, 1.0, 0.5867, 1.0, 0.6436, 0.0, 0.6616, 0.0, 0.6616, 1.0, 0.6436, 1.0, 0.6616, 0.0, 0.8045, 0.0, 0.8045, 1.0, 0.6616, 1.0, 0.8045, 0.0, 0.9245, 0.0, 0.9245, 1.0, 0.8045, 1.0, 0.933, 0.01924, 0.933, 0.02196, 0.9245, 0.02427, 0.9441, 0.02336, 0.9245, 0.02427, 0.933, 0.02196, 0.9245, 5.927e-17, 0.933, 0.01924, 0.9245, 0.02427, 0.933, 0.002304, 0.933, 0.00503, 0.9245, 5.927e-17, 0.933, 0.01924, 0.9245, 5.927e-17, 0.933, 0.00503, 0.9441, 0.0009106, 0.933, 0.002304, 0.9245, 5.927e-17, 1.0, 0.02366, 1.0, 0.02427, 0.9441, 0.02336, 0.9245, 0.02427, 0.9441, 0.02336, 1.0, 0.02427, 1.0, 0.0, 1.0, 0.0006067, 0.9441, 0.0009106, 0.9245, 5.927e-17, 1.0, 0.0, 0.9441, 0.0009106, 0.933, 0.00503, 0.9245, 0.0, 0.933, 0.002304, 0.9441, 0.0009106, 0.933, 0.002304, 0.9245, 0.0, 0.9245, 0.02427, 0.9245, 0.0, 0.933, 0.00503, 0.933, 0.02196, 0.9245, 0.02427, 0.933, 0.01924, 0.933, 0.00503, 0.933, 0.01924, 0.9245, 0.02427, 0.9441, 0.02336, 0.9245, 0.02427, 0.933, 0.02196, 1.0, 0.0006067, 0.9441, 0.0009106, 1.0, 5.459e-17, 0.9245, 0.0, 1.0, 5.459e-17, 0.9441, 0.0009106, 1.0, 0.02427, 0.9441, 0.02336, 1.0, 0.02366, 0.9245, 0.02427, 0.9441, 0.02336, 1.0, 0.02427, 0.0, 0.0, 0.143, 0.0, 0.143, 1.0, 0.0, 1.0, 0.143, 0.0, 0.1609, 0.0, 0.1609, 1.0, 0.143, 1.0, 0.1609, 0.0, 0.2179, 0.0, 0.2179, 1.0, 0.1609, 1.0, 0.2179, 0.0, 0.223, 0.0, 0.223, 1.0, 0.2179, 1.0, 0.223, 0.0, 0.2998, 0.0, 0.2998, 1.0, 0.223, 1.0, 0.2998, 0.0, 0.5047, 0.0, 0.5047, 1.0, 0.2998, 1.0, 0.5047, 0.0, 0.5815, 0.0, 0.5815, 1.0, 0.5047, 1.0, 0.5815, 0.0, 0.5867, 0.0, 0.5867, 1.0, 0.5815, 1.0, 0.5867, 0.0, 0.6436, 0.0, 0.6436, 1.0, 0.5867, 1.0, 0.6436, 0.0, 0.6616, 0.0, 0.6616, 1.0, 0.6436, 1.0, 0.6616, 0.0, 0.8045, 0.0, 0.8045, 1.0, 0.6616, 1.0, 0.8045, 0.0, 0.9245, 0.0, 0.9245, 1.0, 0.8045, 1.0, 0.933, 0.04122, 0.933, 0.04706, 0.9245, 0.052, 0.9441, 0.05005, 0.9245, 0.052, 0.933, 0.04706, 0.9245, 1.27e-16, 0.933, 0.04122, 0.9245, 0.052, 0.933, 0.004938, 0.933, 0.01078, 0.9245, 1.27e-16, 0.933, 0.04122, 0.9245, 1.27e-16, 0.933, 0.01078, 0.9441, 0.001951, 0.933, 0.004938, 0.9245, 1.27e-16, 1.0, 0.0507, 1.0, 0.052, 0.9441, 0.05005, 0.9245, 0.052, 0.9441, 0.05005, 1.0, 0.052, 1.0, 0.0, 1.0, 0.0013, 0.9441, 0.001951, 0.9245, 1.27e-16, 1.0, 0.0, 0.9441, 0.001951, 0.933, 0.01078, 0.9245, 0.0, 0.933, 0.004938, 0.9441, 0.001951, 0.933, 0.004938, 0.9245, 0.0, 0.9245, 0.052, 0.9245, 0.0, 0.933, 0.01078, 0.933, 0.04706, 0.9245, 0.052, 0.933, 0.04122, 0.933, 0.01078, 0.933, 0.04122, 0.9245, 0.052, 0.9441, 0.05005, 0.9245, 0.052, 0.933, 0.04706, 1.0, 0.0013, 0.9441, 0.001951, 1.0, 1.17e-16, 0.9245, 0.0, 1.0, 1.17e-16, 0.9441, 0.001951, 1.0, 0.052, 0.9441, 0.05005, 1.0, 0.0507, 0.9245, 0.052, 0.9441, 0.05005, 1.0, 0.052, 0.0, 0.0, 0.1199, 0.0, 0.1199, 1.0, 0.0, 1.0, 0.1199, 0.0, 0.2629, 0.0, 0.2629, 1.0, 0.1199, 1.0, 0.2629, 0.0, 0.2809, 0.0, 0.2809, 1.0, 0.2629, 1.0, 0.2809, 0.0, 0.3378, 0.0, 0.3378, 1.0, 0.2809, 1.0, 0.3378, 0.0, 0.3429, 0.0, 0.3429, 1.0, 0.3378, 1.0, 0.3429, 0.0, 0.4198, 0.0, 0.4198, 1.0, 0.3429, 1.0, 0.4198, 0.0, 0.6247, 0.0, 0.6247, 1.0, 0.4198, 1.0, 0.6247, 0.0, 0.7015, 0.0, 0.7015, 1.0, 0.6247, 1.0, 0.7015, 0.0, 0.7066, 0.0, 0.7066, 1.0, 0.7015, 1.0, 0.7066, 0.0, 0.7635, 0.0, 0.7635, 1.0, 0.7066, 1.0, 0.7635, 0.0, 0.7815, 0.0, 0.7815, 1.0, 0.7635, 1.0, 0.7815, 0.0, 0.9245, 0.0, 0.9245, 1.0, 0.7815, 1.0, 0.9245, 0.02366, 0.9804, 0.02336, 0.9245, 0.02427, 1.0, 0.02427, 0.9245, 0.02427, 0.9804, 0.02336, 0.9245, 0.0, 0.9804, 0.0009106, 0.9245, 0.0006067, 1.0, 5.927e-17, 0.9804, 0.0009106, 0.9245, 0.0, 0.9914, 0.01924, 1.0, 0.02427, 0.9914, 0.02196, 0.9804, 0.02336, 0.9914, 0.02196, 1.0, 0.02427, 1.0, 5.927e-17, 1.0, 0.02427, 0.9914, 0.01924, 0.9914, 0.002304, 1.0, 5.927e-17, 0.9914, 0.00503, 0.9914, 0.01924, 0.9914, 0.00503, 1.0, 5.927e-17, 0.9804, 0.0009106, 1.0, 5.927e-17, 0.9914, 0.002304, 0.9245, 0.0006067, 0.9245, 5.459e-17, 0.9804, 0.0009106, 1.0, 0.0, 0.9804, 0.0009106, 0.9245, 5.459e-17, 0.9245, 0.02427, 0.9245, 0.02366, 0.9804, 0.02336, 1.0, 0.02427, 0.9245, 0.02427, 0.9804, 0.02336, 0.9914, 0.00503, 0.9914, 0.002304, 1.0, 0.0, 0.9804, 0.0009106, 1.0, 0.0, 0.9914, 0.002304, 1.0, 0.02427, 0.9914, 0.00503, 1.0, 0.0, 0.9914, 0.02196, 0.9914, 0.01924, 1.0, 0.02427, 0.9914, 0.00503, 1.0, 0.02427, 0.9914, 0.01924, 0.9804, 0.02336, 0.9914, 0.02196, 1.0, 0.02427, 0.0, 0.0, 0.2083, 0.0, 0.2083, 1.0, 0.0, 1.0, 0.2083, 0.0, 0.4167, 0.0, 0.4167, 1.0, 0.2083, 1.0, 0.4167, 0.0, 0.625, 0.0, 0.625, 1.0, 0.4167, 1.0, 0.625, 0.0, 0.8333, 0.0, 0.8333, 1.0, 0.625, 1.0, 1.0, 0.02069, 0.8333, 0.02069, 0.8333, 0.0, 0.8333, 0.0, 1.0, 0.0, 1.0, 0.02069, 1.0, 0.9793, 0.8333, 1.0, 0.8333, 0.9793, 0.8333, 1.0, 1.0, 0.9793, 1.0, 1.0, 0.0, 0.0, 0.2083, 0.0, 0.2083, 1.0, 0.0, 1.0, 0.2083, 0.0, 0.4167, 0.0, 0.4167, 1.0, 0.2083, 1.0, 0.4167, 0.0, 0.625, 0.0, 0.625, 1.0, 0.4167, 1.0, 0.625, 0.0, 0.8333, 0.0, 0.8333, 1.0, 0.625, 1.0, 1.0, 0.0, 1.0, 0.02069, 0.8333, 0.02069, 0.8333, 0.02069, 0.8333, 0.0, 1.0, 0.0, 1.0, 1.0, 0.8333, 0.9793, 1.0, 0.9793, 0.8333, 0.9793, 1.0, 1.0, 0.8333, 1.0, 0.0, 0.0, 0.2083, 0.0, 0.2083, 1.0, 0.0, 1.0, 0.2083, 0.0, 0.4167, 0.0, 0.4167, 1.0, 0.2083, 1.0, 0.4167, 0.0, 0.625, 0.0, 0.625, 1.0, 0.4167, 1.0, 0.625, 0.0, 0.8333, 0.0, 0.8333, 1.0, 0.625, 1.0, 1.0, 0.0, 1.0, 0.02069, 0.8333, 0.02069, 0.8333, 0.02069, 0.8333, 0.0, 1.0, 0.0, 1.0, 1.0, 0.8333, 0.9793, 1.0, 0.9793, 0.8333, 0.9793, 1.0, 1.0, 0.8333, 1.0, 0.0, 0.0, 0.2083, 0.0, 0.2083, 1.0, 0.0, 1.0, 0.2083, 0.0, 0.4167, 0.0, 0.4167, 1.0, 0.2083, 1.0, 0.4167, 0.0, 0.625, 0.0, 0.625, 1.0, 0.4167, 1.0, 0.625, 0.0, 0.8333, 0.0, 0.8333, 1.0, 0.625, 1.0, 1.0, 0.02069, 0.8333, 0.02069, 0.8333, 0.0, 0.8333, 0.0, 1.0, 0.0, 1.0, 0.02069, 1.0, 0.9793, 0.8333, 1.0, 0.8333, 0.9793, 0.8333, 1.0, 1.0, 0.9793, 1.0, 1.0, 0.0, 0.0, 0.3435, 0.0, 0.3435, 0.5013, 0.0, 0.5013, 0.3435, 0.0, 0.5, 0.0, 0.5, 0.5013, 0.3435, 0.5013, 0.5, 0.0, 0.8435, 0.0, 0.8435, 0.5013, 0.5, 0.5013, 0.8435, 0.0, 1.0, 0.0, 1.0, 0.5013, 0.8435, 0.5013, 0.3435, 1.0, 0.0, 1.0, 0.0, 0.5013, 0.0, 0.5013, 0.3435, 0.5013, 0.3435, 1.0, 1.0, 0.5013, 0.6565, 1.0, 0.6565, 0.5013, 0.6565, 1.0, 1.0, 0.5013, 1.0, 1.0])
me_wallsystem_casco_barley_002.materials.append(mat_material_013)
me_wallsystem_casco_barley_002.use_remesh_preserve_volume = False
me_wallsystem_casco_barley_002.use_remesh_preserve_attributes = False
me_wallsystem_casco_barley_002.use_mirror_vertex_groups = False
me_wallsystem_casco_barley_002.update()
me_shower_600x900 = bpy.data.meshes.new('Shower_600x900')
me_shower_600x900.from_pydata([], [], [])
me_shower_600x900.materials.append(None)
me_shower_600x900.use_remesh_preserve_volume = False
me_shower_600x900.use_remesh_preserve_attributes = False
me_shower_600x900.use_mirror_vertex_groups = False
me_shower_600x900.update()

# ---- objects
ob_wallsystem_casco_barley_000 = bpy.data.objects.new('wallsystem_casco_barley.000', me_wallsystem_casco_barley_000)
ob_wallsystem_casco_barley_002 = bpy.data.objects.new('wallsystem_casco_barley.002', me_wallsystem_casco_barley_002)
ob_shower_600x900 = bpy.data.objects.new('Shower_600x900', me_shower_600x900)

# ---- transforms, parenting, visibility, modifiers, constraints
ob_wallsystem_casco_barley_000.location = (0.0, 0.0, 0.0)
ob_wallsystem_casco_barley_000.rotation_euler = (1.571, -0.0, 0.0)
ob_wallsystem_casco_barley_000.lineart.crease_threshold = 0.0
ob_wallsystem_casco_barley_002.location = (0.0, 0.0, 0.0)
ob_wallsystem_casco_barley_002.rotation_euler = (1.571, -0.0, 0.0)
ob_wallsystem_casco_barley_002.lineart.crease_threshold = 0.0
ob_shower_600x900.location = (0.0, 0.0, 0.0)
ob_shower_600x900.rotation_euler = (1.571, -0.0, 0.0)
ob_shower_600x900.lineart.crease_threshold = 0.0

# ---- collection membership
col_collection_1.objects.link(ob_wallsystem_casco_barley_000)
col_collection_1.objects.link(ob_wallsystem_casco_barley_002)
col_collection_1.objects.link(ob_shower_600x900)

# ---- scene / render settings (as saved in the file)
scene.frame_start = 0; scene.frame_end = 3; scene.frame_set(0)
scene.render.engine = 'BLENDER_EEVEE_NEXT'
scene.render.resolution_percentage = 50
scene.render.dither_intensity = 0.0
scene.cycles.use_denoising = False
scene.cycles.samples = 10
scene.cycles.sampling_pattern = 'TABULATED_SOBOL'
scene.cycles.light_sampling_threshold = 0.0
scene.cycles.use_adaptive_sampling = False
scene.cycles.use_light_tree = False
scene.cycles.blur_glossy = 0.0
scene.cycles.pixel_filter_type = 'GAUSSIAN'
scene.cycles.sample_clamp_indirect = 0.0
scene.view_settings.view_transform = 'Standard'
bpy.context.view_layer.update()

# ---- added for rendering (the .blend has no active camera and no usable light): camera, sun
cam_auto = bpy.data.cameras.new('AutoCamera')
cam_auto.lens = 50.0
cam_auto.sensor_width = 36.0
cam_auto.clip_end = 1000.0
ob_auto_camera = bpy.data.objects.new('AutoCamera', cam_auto)
scene.collection.objects.link(ob_auto_camera)
ob_auto_camera.location = (8.36979, -10.0437, 8.34583)
ob_auto_camera.rotation_euler = (1.09748, -7.21219e-08, 0.694738)
scene.camera = ob_auto_camera
light_auto_sun = bpy.data.lights.new('AutoSun', 'SUN')
light_auto_sun.energy = 3.0
light_auto_sun.angle = 0.0523599
ob_auto_sun = bpy.data.objects.new('AutoSun', light_auto_sun)
scene.collection.objects.link(ob_auto_sun)
ob_auto_sun.rotation_euler = (0.872665, 0.174533, 0.523599)
bpy.context.view_layer.update()
